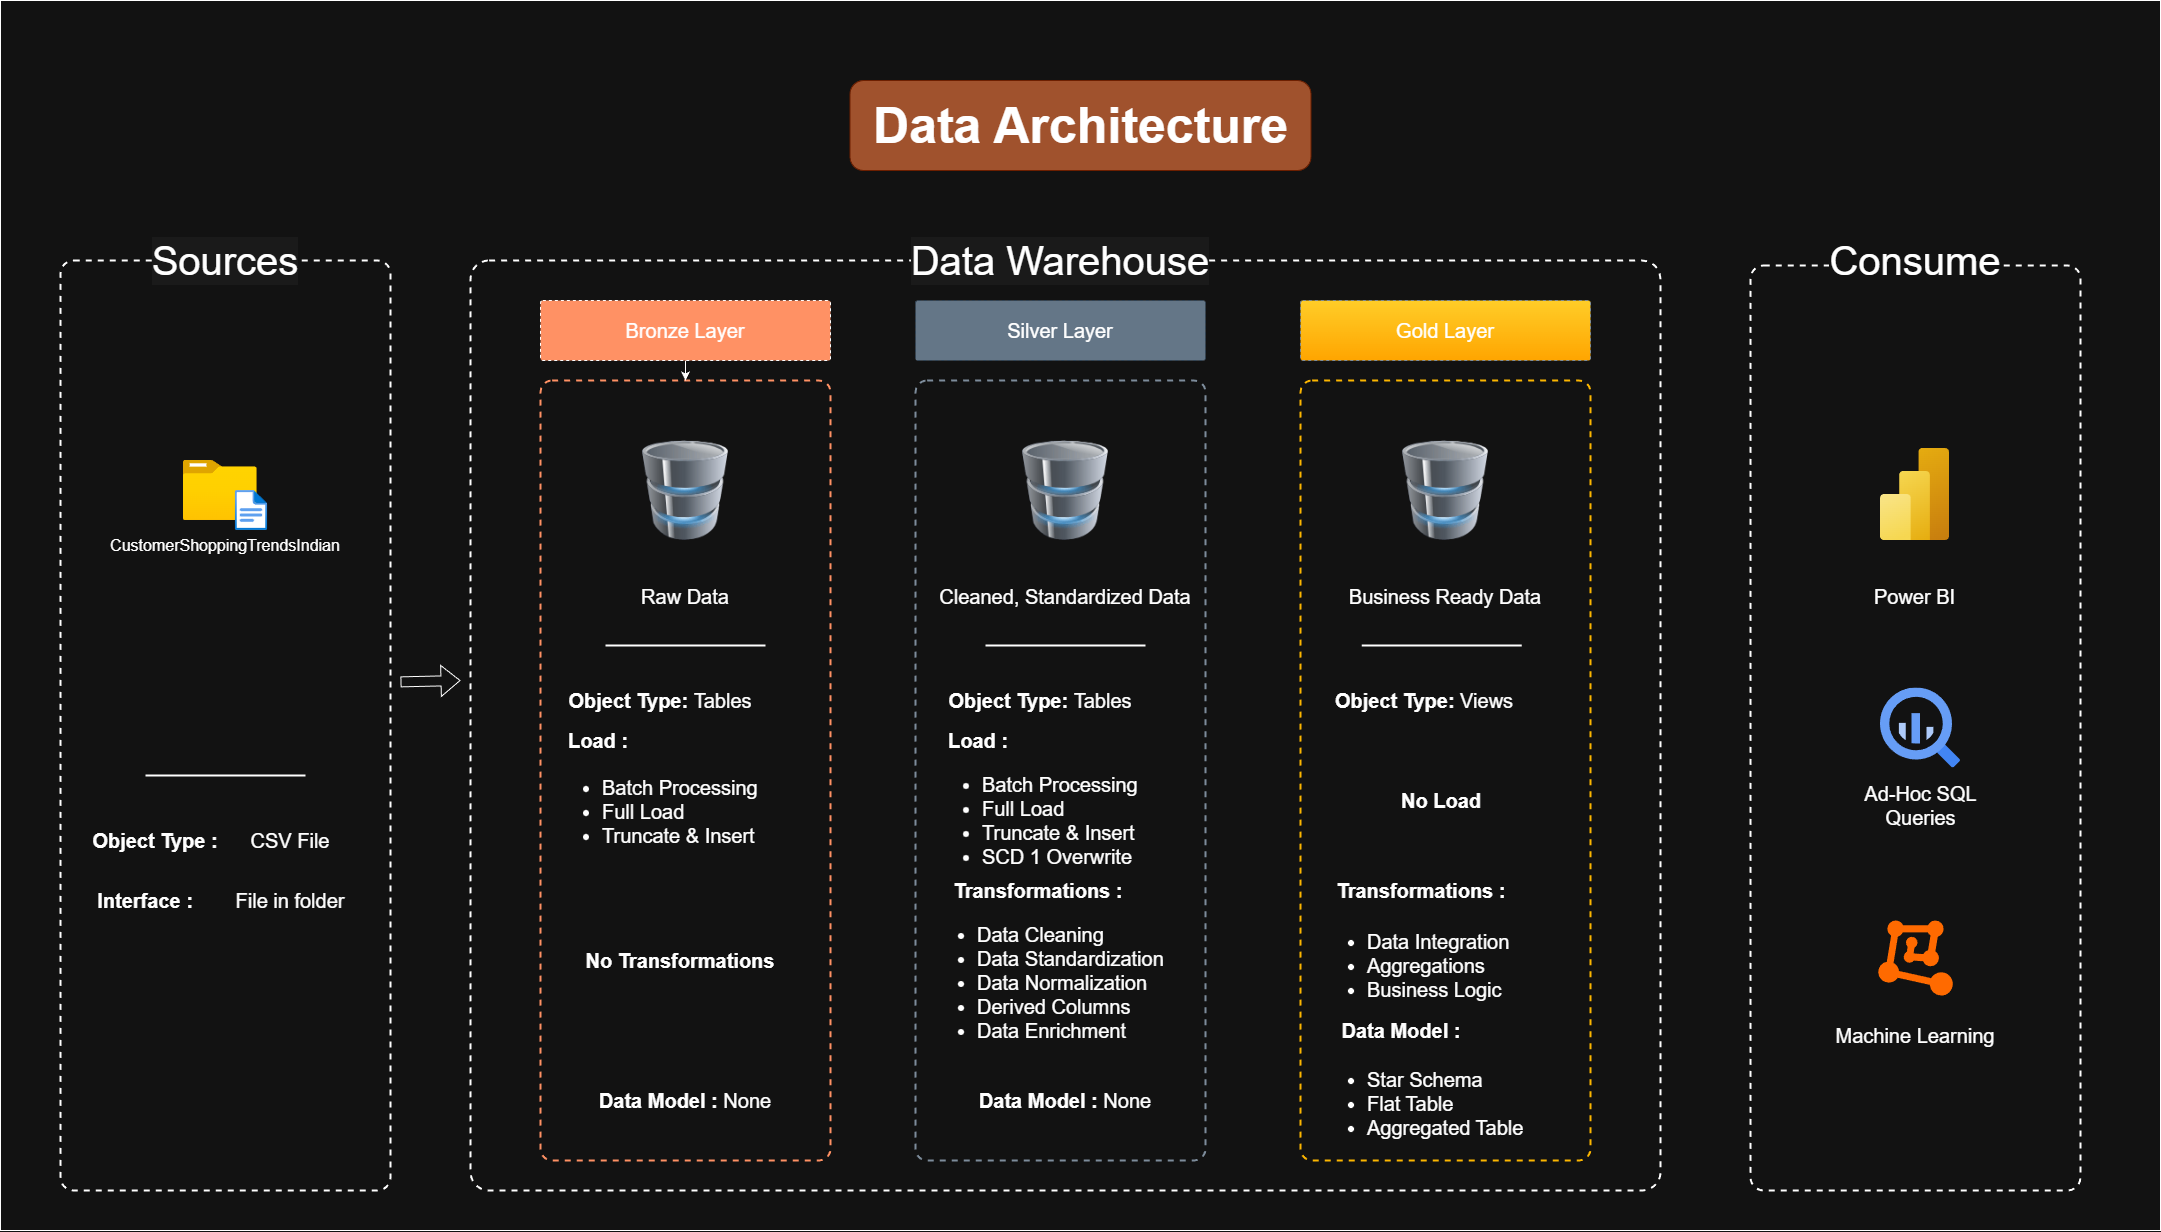

The diagram above was exported from draw.io. Its source (the exported page's mxGraphModel, read from the mxfile embedded in the PNG):
<mxGraphModel dx="2540" dy="1528" grid="1" gridSize="10" guides="1" tooltips="1" connect="1" arrows="1" fold="1" page="1" pageScale="1" pageWidth="850" pageHeight="1100" math="0" shadow="0">
  <root>
    <mxCell id="0" />
    <mxCell id="1" parent="0" />
    <mxCell id="NASCKXIOfrRx514uSrOg-1" parent="1" style="rounded=0;whiteSpace=wrap;html=1;fillColor=default;labelBackgroundColor=light-dark(#FFFFFF, #121212);strokeWidth=1;" value="" vertex="1">
      <mxGeometry height="1230" width="2160" x="190" y="250" as="geometry" />
    </mxCell>
    <mxCell id="NASCKXIOfrRx514uSrOg-2" parent="1" style="rounded=1;whiteSpace=wrap;html=1;arcSize=4;fillColor=none;dashed=1;strokeWidth=2;" value="" vertex="1">
      <mxGeometry height="930" width="330" x="250" y="510" as="geometry" />
    </mxCell>
    <mxCell id="NASCKXIOfrRx514uSrOg-3" parent="1" style="rounded=1;whiteSpace=wrap;html=1;arcSize=2;fillColor=none;dashed=1;strokeWidth=2;" value="" vertex="1">
      <mxGeometry height="930" width="1190" x="660" y="510" as="geometry" />
    </mxCell>
    <mxCell id="NASCKXIOfrRx514uSrOg-5" parent="1" style="rounded=1;whiteSpace=wrap;html=1;arcSize=4;fillColor=none;dashed=1;strokeColor=light-dark(#000000,#FF9164);strokeWidth=2;" value="" vertex="1">
      <mxGeometry height="780" width="290" x="730" y="630" as="geometry" />
    </mxCell>
    <mxCell id="NASCKXIOfrRx514uSrOg-6" parent="1" style="rounded=1;whiteSpace=wrap;html=1;arcSize=4;fillColor=none;dashed=1;strokeColor=light-dark(#7D8C9B,#7D8C9B);strokeWidth=2;" value="" vertex="1">
      <mxGeometry height="780" width="290" x="1105" y="630" as="geometry" />
    </mxCell>
    <mxCell id="NASCKXIOfrRx514uSrOg-7" parent="1" style="rounded=1;whiteSpace=wrap;html=1;arcSize=4;fillColor=none;dashed=1;strokeColor=light-dark(#FCB600,#FCB600);strokeWidth=2;" value="" vertex="1">
      <mxGeometry height="780" width="290" x="1490" y="630" as="geometry" />
    </mxCell>
    <mxCell id="NASCKXIOfrRx514uSrOg-8" parent="1" style="rounded=1;whiteSpace=wrap;html=1;arcSize=4;fillColor=none;dashed=1;strokeWidth=2;" value="" vertex="1">
      <mxGeometry height="925" width="330" x="1940" y="515" as="geometry" />
    </mxCell>
    <mxCell id="NASCKXIOfrRx514uSrOg-10" parent="1" style="text;html=1;whiteSpace=wrap;strokeColor=none;fillColor=none;align=center;verticalAlign=middle;rounded=0;autosize=1;resizable=0;fontSize=40;labelBackgroundColor=light-dark(#FFFFFF,#1A1A1A);" value="Sources" vertex="1">
      <mxGeometry height="60" width="170" x="330" y="480" as="geometry" />
    </mxCell>
    <mxCell id="NASCKXIOfrRx514uSrOg-11" parent="1" style="text;html=1;whiteSpace=wrap;strokeColor=none;fillColor=none;align=center;verticalAlign=middle;rounded=0;autosize=1;resizable=0;fontSize=40;labelBackgroundColor=light-dark(#FFFFFF,#1A1A1A);" value="Data Warehouse" vertex="1">
      <mxGeometry height="60" width="320" x="1090" y="480" as="geometry" />
    </mxCell>
    <mxCell id="NASCKXIOfrRx514uSrOg-13" parent="1" style="text;html=1;whiteSpace=wrap;strokeColor=none;fillColor=none;align=center;verticalAlign=middle;rounded=0;autosize=1;resizable=0;fontSize=40;labelBackgroundColor=default;" value="Consume" vertex="1">
      <mxGeometry height="60" width="190" x="2010" y="480" as="geometry" />
    </mxCell>
    <mxCell id="NASCKXIOfrRx514uSrOg-14" parent="1" style="image;aspect=fixed;html=1;points=[];align=center;fontSize=12;image=img/lib/azure2/general/Folder_Blank.svg;" value="" vertex="1">
      <mxGeometry height="60" width="73.93" x="372.78999999999996" y="710" as="geometry" />
    </mxCell>
    <mxCell id="NASCKXIOfrRx514uSrOg-15" parent="1" style="image;aspect=fixed;html=1;points=[];align=center;fontSize=12;image=img/lib/azure2/general/File.svg;" value="" vertex="1">
      <mxGeometry height="40" width="32.46" x="424.75" y="740" as="geometry" />
    </mxCell>
    <mxCell id="NASCKXIOfrRx514uSrOg-16" parent="1" style="text;html=1;whiteSpace=wrap;strokeColor=none;fillColor=none;align=center;verticalAlign=middle;rounded=0;autosize=1;resizable=0;fontSize=16;" value="CustomerShoppingTrendsIndian" vertex="1">
      <mxGeometry height="30" width="250" x="290" y="780" as="geometry" />
    </mxCell>
    <mxCell id="NASCKXIOfrRx514uSrOg-17" parent="1" style="line;strokeWidth=2;html=1;" value="" vertex="1">
      <mxGeometry height="10" width="160" x="335" y="1020" as="geometry" />
    </mxCell>
    <mxCell id="NASCKXIOfrRx514uSrOg-18" parent="1" style="text;html=1;whiteSpace=wrap;strokeColor=none;fillColor=none;align=center;verticalAlign=middle;rounded=0;autosize=1;resizable=0;fontSize=20;" value="&lt;b&gt;Object Type :&lt;/b&gt;" vertex="1">
      <mxGeometry height="40" width="150" x="270" y="1070" as="geometry" />
    </mxCell>
    <mxCell id="NASCKXIOfrRx514uSrOg-19" parent="1" style="text;html=1;whiteSpace=wrap;strokeColor=none;fillColor=none;align=center;verticalAlign=middle;rounded=0;autosize=1;resizable=0;fontSize=20;fontStyle=1" value="Interface :" vertex="1">
      <mxGeometry height="40" width="110" x="280" y="1130" as="geometry" />
    </mxCell>
    <mxCell id="NASCKXIOfrRx514uSrOg-20" parent="1" style="text;html=1;whiteSpace=wrap;strokeColor=none;fillColor=none;align=center;verticalAlign=middle;rounded=0;autosize=1;resizable=0;fontSize=20;" value="CSV File" vertex="1">
      <mxGeometry height="40" width="100" x="430" y="1070" as="geometry" />
    </mxCell>
    <mxCell id="NASCKXIOfrRx514uSrOg-21" parent="1" style="text;html=1;whiteSpace=wrap;strokeColor=none;fillColor=none;align=center;verticalAlign=middle;rounded=0;autosize=1;resizable=0;fontSize=20;" value="File in folder" vertex="1">
      <mxGeometry height="40" width="130" x="415" y="1130" as="geometry" />
    </mxCell>
    <mxCell id="NASCKXIOfrRx514uSrOg-25" edge="1" parent="1" source="NASCKXIOfrRx514uSrOg-24" style="edgeStyle=orthogonalEdgeStyle;rounded=0;orthogonalLoop=1;jettySize=auto;html=1;" target="NASCKXIOfrRx514uSrOg-5" value="">
      <mxGeometry relative="1" as="geometry" />
    </mxCell>
    <mxCell id="NASCKXIOfrRx514uSrOg-24" parent="1" style="rounded=1;whiteSpace=wrap;html=1;arcSize=4;fillColor=light-dark(#FA6800,#FF9164);dashed=1;fontSize=20;labelBackgroundColor=none;fontColor=#000000;strokeColor=default;gradientColor=none;" value="&lt;font style=&quot;color: light-dark(rgb(0, 0, 0), rgb(255, 255, 255));&quot;&gt;Bronze Layer&lt;/font&gt;" vertex="1">
      <mxGeometry height="60" width="290" x="730" y="550" as="geometry" />
    </mxCell>
    <mxCell id="NASCKXIOfrRx514uSrOg-26" parent="1" style="rounded=1;whiteSpace=wrap;html=1;arcSize=4;fillColor=#647687;dashed=1;fontSize=20;labelBackgroundColor=none;fontColor=#ffffff;strokeColor=#314354;" value="&lt;font style=&quot;color: light-dark(rgb(0, 0, 0), rgb(255, 255, 255));&quot;&gt;Silver Layer&lt;/font&gt;" vertex="1">
      <mxGeometry height="60" width="290" x="1105" y="550" as="geometry" />
    </mxCell>
    <mxCell id="NASCKXIOfrRx514uSrOg-27" parent="1" style="rounded=1;whiteSpace=wrap;html=1;arcSize=4;fillColor=#ffcd28;dashed=1;fontSize=20;labelBackgroundColor=none;strokeColor=light-dark(#FCB600,#7D8C9B);gradientColor=#ffa500;" value="Gold Layer" vertex="1">
      <mxGeometry height="60" width="290" x="1490" y="550" as="geometry" />
    </mxCell>
    <mxCell id="NASCKXIOfrRx514uSrOg-28" parent="1" style="image;html=1;image=img/lib/clip_art/computers/Database_128x128.png" value="" vertex="1">
      <mxGeometry height="100" width="95" x="827.5" y="690" as="geometry" />
    </mxCell>
    <mxCell id="NASCKXIOfrRx514uSrOg-31" parent="1" style="image;html=1;image=img/lib/clip_art/computers/Database_128x128.png" value="" vertex="1">
      <mxGeometry height="100" width="95" x="1207.5" y="690" as="geometry" />
    </mxCell>
    <mxCell id="NASCKXIOfrRx514uSrOg-32" parent="1" style="image;html=1;image=img/lib/clip_art/computers/Database_128x128.png" value="" vertex="1">
      <mxGeometry height="100" width="95" x="1587.5" y="690" as="geometry" />
    </mxCell>
    <mxCell id="NASCKXIOfrRx514uSrOg-33" parent="1" style="text;html=1;whiteSpace=wrap;strokeColor=none;fillColor=none;align=center;verticalAlign=middle;rounded=0;autosize=1;resizable=0;" value="&lt;font style=&quot;font-size: 20px;&quot;&gt;Raw Data&lt;/font&gt;" vertex="1">
      <mxGeometry height="40" width="110" x="820" y="826" as="geometry" />
    </mxCell>
    <mxCell id="NASCKXIOfrRx514uSrOg-34" parent="1" style="text;html=1;whiteSpace=wrap;strokeColor=none;fillColor=none;align=center;verticalAlign=middle;rounded=0;autosize=1;resizable=0;" value="&lt;font style=&quot;font-size: 20px;&quot;&gt;Cleaned, Standardized Data&lt;/font&gt;" vertex="1">
      <mxGeometry height="40" width="270" x="1120" y="826" as="geometry" />
    </mxCell>
    <mxCell id="NASCKXIOfrRx514uSrOg-36" parent="1" style="text;html=1;whiteSpace=wrap;strokeColor=none;fillColor=none;align=center;verticalAlign=middle;rounded=0;autosize=1;resizable=0;fontSize=20;" value="Business Ready Data" vertex="1">
      <mxGeometry height="40" width="220" x="1525" y="826" as="geometry" />
    </mxCell>
    <mxCell id="NASCKXIOfrRx514uSrOg-39" parent="1" style="line;strokeWidth=2;html=1;" value="" vertex="1">
      <mxGeometry height="10" width="160" x="795" y="890" as="geometry" />
    </mxCell>
    <mxCell id="NASCKXIOfrRx514uSrOg-40" parent="1" style="line;strokeWidth=2;html=1;" value="" vertex="1">
      <mxGeometry height="10" width="160" x="1175" y="890" as="geometry" />
    </mxCell>
    <mxCell id="NASCKXIOfrRx514uSrOg-41" parent="1" style="text;html=1;whiteSpace=wrap;strokeColor=none;fillColor=none;align=center;verticalAlign=middle;rounded=0;autosize=1;resizable=0;fontSize=20;" value="&lt;b&gt;Object Type: &lt;/b&gt;Tables" vertex="1">
      <mxGeometry height="40" width="210" x="745" y="930" as="geometry" />
    </mxCell>
    <mxCell id="NASCKXIOfrRx514uSrOg-43" parent="1" style="text;html=1;whiteSpace=wrap;strokeColor=none;fillColor=none;align=center;verticalAlign=middle;rounded=0;autosize=1;resizable=0;fontSize=20;fontStyle=1" value="Load :" vertex="1">
      <mxGeometry height="40" width="80" x="747.5" y="970" as="geometry" />
    </mxCell>
    <mxCell id="NASCKXIOfrRx514uSrOg-46" parent="1" style="text;strokeColor=none;fillColor=none;html=1;whiteSpace=wrap;verticalAlign=bottom;overflow=hidden;fontSize=20;fontStyle=0" value="&lt;ul&gt;&lt;li&gt;Batch Processing&lt;/li&gt;&lt;li&gt;Full Load&lt;/li&gt;&lt;li&gt;Truncate &amp;amp; Insert&lt;/li&gt;&lt;/ul&gt;" vertex="1">
      <mxGeometry height="120" width="240" x="750" y="1000" as="geometry" />
    </mxCell>
    <mxCell id="NASCKXIOfrRx514uSrOg-47" parent="1" style="text;html=1;whiteSpace=wrap;strokeColor=none;fillColor=none;align=center;verticalAlign=middle;rounded=0;autosize=1;resizable=0;fontSize=20;fontStyle=1" value="No Transformations" vertex="1">
      <mxGeometry height="40" width="200" x="770" y="1190" as="geometry" />
    </mxCell>
    <mxCell id="NASCKXIOfrRx514uSrOg-48" parent="1" style="text;html=1;whiteSpace=wrap;strokeColor=none;fillColor=none;align=center;verticalAlign=middle;rounded=0;autosize=1;resizable=0;fontSize=20;fontStyle=1" value="Data Model : &lt;span style=&quot;font-weight: normal;&quot;&gt;None&lt;/span&gt;" vertex="1">
      <mxGeometry height="40" width="190" x="780" y="1330" as="geometry" />
    </mxCell>
    <mxCell id="NASCKXIOfrRx514uSrOg-49" parent="1" style="text;html=1;whiteSpace=wrap;strokeColor=none;fillColor=none;align=center;verticalAlign=middle;rounded=0;autosize=1;resizable=0;fontSize=20;" value="&lt;b&gt;Object Type: &lt;/b&gt;Tables" vertex="1">
      <mxGeometry height="40" width="210" x="1125" y="930" as="geometry" />
    </mxCell>
    <mxCell id="NASCKXIOfrRx514uSrOg-50" parent="1" style="text;html=1;whiteSpace=wrap;strokeColor=none;fillColor=none;align=center;verticalAlign=middle;rounded=0;autosize=1;resizable=0;fontSize=20;fontStyle=1" value="Load :" vertex="1">
      <mxGeometry height="40" width="80" x="1127.5" y="970" as="geometry" />
    </mxCell>
    <mxCell id="NASCKXIOfrRx514uSrOg-51" parent="1" style="text;strokeColor=none;fillColor=none;html=1;whiteSpace=wrap;verticalAlign=middle;overflow=hidden;fontSize=20;fontStyle=0" value="&lt;ul&gt;&lt;li&gt;Batch Processing&lt;/li&gt;&lt;li&gt;Full Load&lt;/li&gt;&lt;li&gt;Truncate &amp;amp; Insert&lt;/li&gt;&lt;li&gt;SCD 1 Overwrite&lt;/li&gt;&lt;/ul&gt;" vertex="1">
      <mxGeometry height="120" width="240" x="1130" y="1000" as="geometry" />
    </mxCell>
    <mxCell id="NASCKXIOfrRx514uSrOg-52" parent="1" style="text;html=1;whiteSpace=wrap;strokeColor=none;fillColor=none;align=center;verticalAlign=middle;rounded=0;autosize=1;resizable=0;fontSize=20;fontStyle=1" value="Transformations :" vertex="1">
      <mxGeometry height="40" width="180" x="1137.5" y="1120" as="geometry" />
    </mxCell>
    <mxCell id="NASCKXIOfrRx514uSrOg-55" parent="1" style="text;html=1;whiteSpace=wrap;strokeColor=none;fillColor=none;align=center;verticalAlign=middle;rounded=0;autosize=1;resizable=0;fontSize=20;" value="&lt;b&gt;Object Type: &lt;/b&gt;Views" vertex="1">
      <mxGeometry height="40" width="200" x="1513.75" y="930" as="geometry" />
    </mxCell>
    <mxCell id="NASCKXIOfrRx514uSrOg-56" parent="1" style="text;html=1;whiteSpace=wrap;strokeColor=none;fillColor=none;align=center;verticalAlign=middle;rounded=0;autosize=1;resizable=0;fontSize=20;fontStyle=1" value="No Load" vertex="1">
      <mxGeometry height="40" width="100" x="1581.25" y="1030" as="geometry" />
    </mxCell>
    <mxCell id="NASCKXIOfrRx514uSrOg-58" parent="1" style="text;strokeColor=none;fillColor=none;html=1;whiteSpace=wrap;verticalAlign=middle;overflow=hidden;fontSize=20;fontStyle=0;align=left;" value="&lt;ul&gt;&lt;li&gt;Data Integration&lt;/li&gt;&lt;li&gt;Aggregations&lt;/li&gt;&lt;li&gt;Business Logic&lt;/li&gt;&lt;/ul&gt;" vertex="1">
      <mxGeometry height="130" width="240" x="1515" y="1150" as="geometry" />
    </mxCell>
    <mxCell id="NASCKXIOfrRx514uSrOg-59" parent="1" style="text;html=1;whiteSpace=wrap;strokeColor=none;fillColor=none;align=center;verticalAlign=middle;rounded=0;autosize=1;resizable=0;fontSize=20;fontStyle=1" value="Transformations :" vertex="1">
      <mxGeometry height="40" width="180" x="1521.25" y="1120" as="geometry" />
    </mxCell>
    <mxCell id="NASCKXIOfrRx514uSrOg-60" parent="1" style="text;html=1;whiteSpace=wrap;strokeColor=none;fillColor=none;align=center;verticalAlign=middle;rounded=0;autosize=1;resizable=0;fontSize=20;fontStyle=1" value="Data Model :" vertex="1">
      <mxGeometry height="40" width="140" x="1521.25" y="1260" as="geometry" />
    </mxCell>
    <mxCell id="NASCKXIOfrRx514uSrOg-63" parent="1" style="text;html=1;whiteSpace=wrap;strokeColor=none;fillColor=none;align=center;verticalAlign=middle;rounded=0;autosize=1;resizable=0;fontSize=20;fontStyle=1" value="Data Model : &lt;span style=&quot;font-weight: normal;&quot;&gt;None&lt;/span&gt;" vertex="1">
      <mxGeometry height="40" width="190" x="1160" y="1330" as="geometry" />
    </mxCell>
    <mxCell id="NASCKXIOfrRx514uSrOg-64" parent="1" style="text;strokeColor=none;fillColor=none;html=1;whiteSpace=wrap;verticalAlign=middle;overflow=hidden;fontSize=20;fontStyle=0;align=left;" value="&lt;ul&gt;&lt;li&gt;Star Schema&lt;/li&gt;&lt;li&gt;Flat Table&lt;/li&gt;&lt;li&gt;Aggregated Table&lt;/li&gt;&lt;/ul&gt;" vertex="1">
      <mxGeometry height="110" width="240" x="1515" y="1295" as="geometry" />
    </mxCell>
    <mxCell id="NASCKXIOfrRx514uSrOg-65" parent="1" style="line;strokeWidth=2;html=1;" value="" vertex="1">
      <mxGeometry height="10" width="160" x="1551.25" y="890" as="geometry" />
    </mxCell>
    <mxCell id="geoQijkxuM1WSsGptuiW-1" parent="1" style="image;aspect=fixed;html=1;points=[];align=center;fontSize=12;image=img/lib/azure2/analytics/Power_BI_Embedded.svg;" value="" vertex="1">
      <mxGeometry height="92" width="69" x="2070" y="698" as="geometry" />
    </mxCell>
    <mxCell id="geoQijkxuM1WSsGptuiW-2" parent="1" style="points=[];aspect=fixed;html=1;align=center;shadow=0;dashed=0;fillColor=#FF6A00;strokeColor=none;shape=mxgraph.alibaba_cloud.machine_learning;" value="" vertex="1">
      <mxGeometry height="75.05" width="74.6" x="2067.7" y="1170" as="geometry" />
    </mxCell>
    <mxCell id="geoQijkxuM1WSsGptuiW-3" parent="1" style="text;html=1;whiteSpace=wrap;strokeColor=none;fillColor=none;align=center;verticalAlign=middle;rounded=0;fontSize=20;" value="Machine Learning" vertex="1">
      <mxGeometry height="30" width="190" x="2009.5" y="1270" as="geometry" />
    </mxCell>
    <mxCell id="geoQijkxuM1WSsGptuiW-4" parent="1" style="text;html=1;whiteSpace=wrap;strokeColor=none;fillColor=none;align=center;verticalAlign=middle;rounded=0;fontSize=20;" value="Power BI" vertex="1">
      <mxGeometry height="30" width="109" x="2050" y="831" as="geometry" />
    </mxCell>
    <mxCell id="geoQijkxuM1WSsGptuiW-5" parent="1" style="editableCssRules=.*;html=1;shape=image;verticalLabelPosition=bottom;labelBackgroundColor=#ffffff;verticalAlign=top;aspect=fixed;imageAspect=0;image=data:image/svg+xml,(base64 omitted: 1156 chars);" value="" vertex="1">
      <mxGeometry height="80" width="80" x="2070" y="937.5" as="geometry" />
    </mxCell>
    <mxCell id="geoQijkxuM1WSsGptuiW-6" parent="1" style="text;html=1;whiteSpace=wrap;strokeColor=none;fillColor=none;align=center;verticalAlign=middle;rounded=0;fontSize=20;" value="Ad-Hoc SQL Queries" vertex="1">
      <mxGeometry height="30" width="144.5" x="2037.75" y="1040" as="geometry" />
    </mxCell>
    <mxCell id="geoQijkxuM1WSsGptuiW-9" parent="1" style="text;strokeColor=none;fillColor=none;html=1;whiteSpace=wrap;verticalAlign=middle;overflow=hidden;fontSize=20;fontStyle=0;fontColor=default;labelBackgroundColor=none;" value="&lt;div&gt;&lt;ul style=&quot;&quot;&gt;&lt;li&gt;Data Cleaning&lt;/li&gt;&lt;li&gt;Data Standardization&lt;/li&gt;&lt;li&gt;Data Normalization&lt;/li&gt;&lt;li&gt;Derived Columns&lt;/li&gt;&lt;li&gt;Data Enrichment&lt;/li&gt;&lt;/ul&gt;&lt;/div&gt;" vertex="1">
      <mxGeometry height="160" width="240" x="1125" y="1150" as="geometry" />
    </mxCell>
    <mxCell id="geoQijkxuM1WSsGptuiW-12" edge="1" parent="1" style="shape=flexArrow;endArrow=classic;html=1;rounded=0;" value="">
      <mxGeometry height="50" relative="1" width="50" as="geometry">
        <mxPoint x="590" y="931.37" as="sourcePoint" />
        <mxPoint x="650" y="929.9959541984734" as="targetPoint" />
      </mxGeometry>
    </mxCell>
    <mxCell id="h8sO9q8-7fRaRvAM05mn-1" connectable="0" parent="1" style="group;fontSize=50;" value="" vertex="1">
      <mxGeometry height="90" width="461" x="1039.5" y="330" as="geometry" />
    </mxCell>
    <mxCell id="h8sO9q8-7fRaRvAM05mn-2" parent="h8sO9q8-7fRaRvAM05mn-1" style="rounded=1;whiteSpace=wrap;html=1;fillColor=#a0522d;strokeColor=#6D1F00;fontColor=#ffffff;" value="" vertex="1">
      <mxGeometry height="90" width="461" as="geometry" />
    </mxCell>
    <mxCell id="h8sO9q8-7fRaRvAM05mn-3" parent="h8sO9q8-7fRaRvAM05mn-1" style="text;strokeColor=none;fillColor=none;html=1;fontSize=50;fontStyle=1;verticalAlign=middle;align=center;" value="Data Architecture" vertex="1">
      <mxGeometry height="59.99999999999999" width="442.55999999999995" x="9.22" y="14.999999999999998" as="geometry" />
    </mxCell>
  </root>
</mxGraphModel>